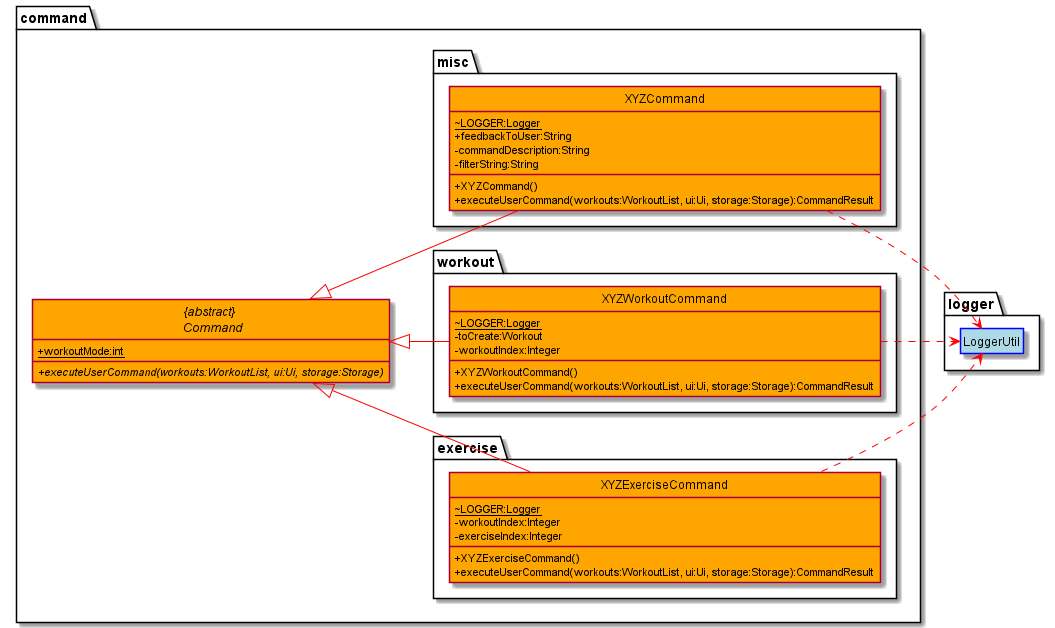

The diagram above was rendered by PlantUML. Its source (embedded in the PNG):
@startuml
skinparam classAttributeIconSize 0
skinparam stereotypeBackgroundColor White
hide circle
hide empty members
left to right direction
skinparam class {
BackgroundColor Orange
ArrowColor Red
}
together {
package "command" {
abstract "{abstract} \n Command" as Command {
+{static} workoutMode:int
+executeUserCommand(workouts:WorkoutList, ui:Ui, storage:Storage) {abstract}
}
package "exercise" {
class XYZExerciseCommand extends Command {
~LOGGER:Logger {static}
-workoutIndex:Integer
-exerciseIndex:Integer
+XYZExerciseCommand()
+executeUserCommand(workouts:WorkoutList, ui:Ui, storage:Storage):CommandResult
}
}
package "workout" {
class XYZWorkoutCommand extends Command {
~LOGGER:Logger {static}
-toCreate:Workout
-workoutIndex:Integer
+XYZWorkoutCommand()
+executeUserCommand(workouts:WorkoutList, ui:Ui, storage:Storage):CommandResult
}
}
package "misc" {
class XYZCommand extends Command {
~LOGGER:Logger {static}
+ feedbackToUser:String
- commandDescription:String
- filterString:String
+XYZCommand()
+executeUserCommand(workouts:WorkoutList, ui:Ui, storage:Storage):CommandResult
}
}
}

package "logger" {
class LoggerUtil #LightBlue##Blue
}

XYZCommand..>LoggerUtil
XYZExerciseCommand..>LoggerUtil
XYZWorkoutCommand..>LoggerUtil
}

@enduml